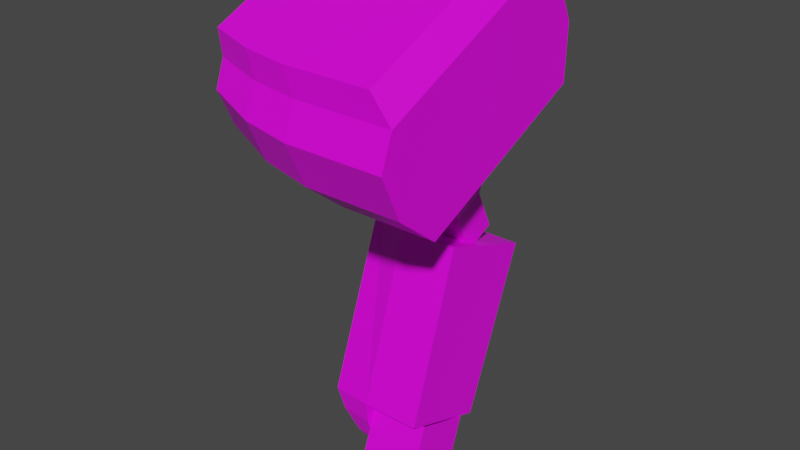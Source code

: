 # Source: mech_armr08.blend  (saved by Blender 3.3.6; exported with 4.5.12 LTS)
import bpy
from mathutils import Matrix  # noqa: F401  (used for matrix-valued properties, if any)

bpy.ops.wm.read_factory_settings(use_empty=True)
scene = bpy.context.scene
scene.name = 'Scene'

# ---- collections
col_armr08 = bpy.data.collections.new('armr08'); scene.collection.children.link(col_armr08)

# ---- images (referenced by path relative to the original .blend; pixels are not part of the script)
import os
ASSET_DIR = os.environ.get("B2B_ASSET_DIR", "")  # directory of the original .blend (textures are referenced by path, not embedded)
HERE = os.path.dirname(os.path.abspath(__file__))  # packed textures are extracted next to this script under _unpacked/

def load_image(name, relpath, width, height, colorspace="sRGB"):
    """Load a texture the original file referenced (path relative to the .blend, or extracted next to this script)."""
    p = next((c for c in (os.path.join(HERE, relpath), os.path.join(ASSET_DIR, relpath)) if relpath and os.path.exists(c)), "")
    if p:
        img = bpy.data.images.load(p, check_existing=True)
        img.name = name
    else:  # same state as the original file: an image datablock whose file is absent (Cycles renders it pink)
        img = bpy.data.images.new(name, width, height)
        img.source = "FILE"
        img.filepath = "//" + (relpath or name)
    img.colorspace_settings.name = colorspace
    return img
img_tex_armr08_png = load_image('tex_armr08.png', 'tex_armr08.png', 1024, 1024, 'sRGB')

# ---- materials (node trees are filled in below, after node groups)
mat_mat_armr = bpy.data.materials.new('mat_armr')
mat_mat_armr.alpha_threshold = 0.0
mat_mat_armr.use_backface_culling = True
mat_mat_armr.use_transparent_shadow = False
mat_mat_armr.line_color = (0.0, 0.0, 0.0, 1.0)
mat_mat_team = bpy.data.materials.new('mat_team')
mat_mat_team.use_backface_culling = True
mat_mat_team.use_transparent_shadow = False

# ---- material node trees
mat_mat_armr.use_nodes = True; mat_mat_armr.node_tree.nodes.clear()
_N = mat_mat_armr.node_tree.nodes; _L = mat_mat_armr.node_tree.links
n0 = _N.new('ShaderNodeOutputMaterial'); n0.name = 'Material Output'; n0.location = (300, 300)
n1 = _N.new('ShaderNodeBsdfPrincipled'); n1.name = 'Principled BSDF'; n1.location = (10, 300)
n1.distribution = 'GGX'
n1.subsurface_method = 'BURLEY'
n1.inputs[2].default_value = 0.4
n1.inputs[3].default_value = 1.45
n1.inputs[27].default_value = (0.0, 0.0, 0.0, 1.0)
n1.inputs[28].default_value = 1.0
n2 = _N.new('ShaderNodeTexImage'); n2.name = 'Image Texture.001'; n2.location = (-254, 300)
n2.image = img_tex_armr08_png
n2.interpolation = 'Closest'
_L.new(n1.outputs[0], n0.inputs[0])
_L.new(n2.outputs[0], n1.inputs[0])
n0.is_active_output = True
mat_mat_team.use_nodes = True; mat_mat_team.node_tree.nodes.clear()
_N = mat_mat_team.node_tree.nodes; _L = mat_mat_team.node_tree.links
n0 = _N.new('ShaderNodeBsdfPrincipled'); n0.name = 'Principled BSDF'; n0.location = (10, 300)
n0.distribution = 'GGX'
n0.subsurface_method = 'BURLEY'
n0.inputs[0].default_value = (0.8, 0.004458, 0.0, 1.0)
n0.inputs[3].default_value = 1.45
n0.inputs[27].default_value = (0.0, 0.0, 0.0, 1.0)
n0.inputs[28].default_value = 1.0
n1 = _N.new('ShaderNodeOutputMaterial'); n1.name = 'Material Output'; n1.location = (300, 300)
_L.new(n0.outputs[0], n1.inputs[0])
n1.is_active_output = True

# ---- world
world_world = bpy.data.worlds.new('World'); scene.world = world_world
world_world.use_nodes = True; world_world.node_tree.nodes.clear()
_N = world_world.node_tree.nodes; _L = world_world.node_tree.links
n0 = _N.new('ShaderNodeOutputWorld'); n0.name = 'World Output'; n0.location = (300, 300)
n1 = _N.new('ShaderNodeBackground'); n1.name = 'Background'; n1.location = (10, 300)
n1.inputs[0].default_value = (0.05088, 0.05088, 0.05088, 1.0)
_L.new(n1.outputs[0], n0.inputs[0])
n0.is_active_output = True
world_world.color = (0.05088, 0.05088, 0.05088)
world_world.use_sun_shadow = False
world_world.sun_shadow_jitter_overblur = 0.0

# ---- meshes
me_arm = bpy.data.meshes.new('arm')
me_arm.from_pydata([(-0.1053, -0.06661, -0.6404), (-0.2253, 0.3005, -0.2632), (-0.3101, 0.1033, -0.7022), (-0.3101, 0.2675, -0.2512), (-0.3453, 0.02361, -0.6732), (-0.3453, 0.1878, -0.2222), (-0.3101, -0.05613, -0.6442), (-0.3101, 0.108, -0.1932), (-0.1053, 0.1138, -0.7061), (-0.2253, 0.075, -0.1811), (-0.2253, 0.04524, -0.298), (-0.2253, -0.06661, -0.6404), (-0.2253, 0.1138, -0.7061), (-0.2253, 0.2482, -0.3719), (-0.1053, 0.04524, -0.298), (-0.1053, 0.2482, -0.3719), (-0.2931, 0.07371, -0.734), (-0.3213, 0.009925, -0.7108), (-0.2931, -0.05386, -0.6876), (-0.2253, 0.08209, -0.7371), (-0.2253, -0.06224, -0.6845), (-0.266, 0.03452, -0.7623), (-0.2829, -0.003756, -0.7484), (-0.266, -0.04203, -0.7345), (-0.2253, 0.03954, -0.7642), (-0.2253, -0.04706, -0.7326), (-0.2416, 0.004713, -0.7728), (-0.2483, -0.0106, -0.7672), (-0.2416, -0.02591, -0.7616), (-0.2253, 0.006724, -0.7735), (-0.2253, -0.02792, -0.7609), (-0.01027, -0.2639, -0.02173), (-0.01027, -0.2217, -0.1124), (-0.01027, 0.1892, 0.1896), (-0.01027, 0.2315, 0.09895), (-0.01027, -0.1341, -0.1819), (-0.06027, -0.02231, -0.1849), (-0.06027, 0.1589, -0.1004), (-0.01027, 0.2284, -0.01281), (-0.01027, 0.1228, 0.2138), (-0.01027, -0.2397, 0.04472), (-0.2103, -0.2639, -0.02173), (-0.2103, -0.2217, -0.1124), (-0.2103, 0.1892, 0.1896), (-0.2103, 0.2315, 0.09895), (-0.2103, -0.1341, -0.1819), (-0.2103, -0.02231, -0.1849), (-0.2103, 0.1589, -0.1004), (-0.2103, 0.2284, -0.01281), (-0.2103, 0.1228, 0.2138), (-0.2103, -0.2397, 0.04472), (-0.3103, -0.2519, -0.01287), (-0.3103, -0.2121, -0.09818), (-0.3103, 0.1747, 0.186), (-0.3103, 0.2145, 0.1007), (-0.3103, -0.1296, -0.1636), (-0.3103, -0.02444, -0.1665), (-0.3103, 0.1462, -0.08691), (-0.3103, 0.2116, -0.004474), (-0.3103, 0.1122, 0.2088), (-0.3103, -0.2291, 0.04968), (-0.4103, -0.2228, 0.008465), (-0.4103, -0.189, -0.06404), (-0.4103, 0.1397, 0.1775), (-0.4103, 0.1735, 0.105), (-0.4103, -0.119, -0.1196), (-0.4103, -0.02954, -0.1221), (-0.4103, 0.1155, -0.05446), (-0.4103, 0.1711, 0.0156), (-0.4103, 0.08654, 0.1969), (-0.4103, -0.2035, 0.06162), (-0.05027, 0.08354, 0.2506), (-0.05027, -0.2427, 0.09849), (-0.2303, 0.08354, 0.2506), (-0.2303, -0.2427, 0.09849), (-0.3203, 0.07396, 0.2462), (-0.3203, -0.2332, 0.103), (-0.4103, 0.05091, 0.2354), (-0.4103, -0.2101, 0.1137), (-0.1028, 0.03753, -0.8033), (-0.1028, -0.07735, -0.7615), (-0.225, 0.03753, -0.8033), (-0.225, -0.07735, -0.7615), (-0.09111, 0.001707, -0.1758), (-0.09111, 0.1336, -0.1143), (-0.2367, 0.001707, -0.1758), (-0.2367, 0.1336, -0.1143), (-0.1275, 0.08389, -0.266), (-0.1275, 0.1498, -0.2352), (-0.2003, 0.08389, -0.266), (-0.2003, 0.1498, -0.2352), (-0.2003, 0.1868, -0.3144), (-0.2003, 0.1208, -0.3451), (-0.1275, 0.1868, -0.3144), (-0.1275, 0.1208, -0.3451), (-0.09111, -0.08987, 0.02056), (-0.09111, 0.04203, 0.08207), (-0.2367, -0.08987, 0.02056), (-0.2367, 0.04203, 0.08207), (-0.1028, 0.07735, -0.6939), (-0.1028, -0.03753, -0.6521), (-0.225, 0.07735, -0.6939), (-0.225, -0.03753, -0.6521)], [], [(12, 2, 3, 1, 13), (2, 4, 5, 3), (4, 6, 7, 5), (6, 11, 10, 9, 7), (10, 14, 15, 13), (3, 5, 7, 9, 1), (13, 1, 9, 10), (12, 19, 16, 2), (8, 15, 14, 0), (13, 15, 8, 12), (12, 8, 0, 11), (11, 0, 14, 10), (19, 24, 21, 16), (4, 17, 18, 6), (11, 20, 19, 12), (6, 18, 20, 11), (2, 16, 17, 4), (23, 28, 30, 25), (17, 22, 23, 18), (18, 23, 25, 20), (20, 25, 24, 19), (16, 21, 22, 17), (26, 29, 30, 28, 27), (25, 30, 29, 24), (21, 26, 27, 22), (24, 29, 26, 21), (22, 27, 28, 23), (40, 39, 71, 72), (38, 48, 44, 34), (50, 74, 76, 60), (36, 46, 47, 37), (34, 44, 43, 33), (40, 50, 41, 31), (37, 47, 48, 38), (32, 42, 45, 35), (31, 41, 42, 32), (33, 43, 49, 39), (35, 45, 46, 36), (35, 36, 37, 38), (56, 66, 67, 57), (46, 56, 57, 47), (44, 54, 53, 43), (50, 60, 51, 41), (47, 57, 58, 48), (42, 52, 55, 45), (41, 51, 52, 42), (43, 53, 59, 49), (45, 55, 56, 46), (48, 58, 54, 44), (70, 69, 63, 64, 68, 67, 66, 65, 62, 61), (54, 64, 63, 53), (60, 70, 61, 51), (57, 67, 68, 58), (52, 62, 65, 55), (51, 61, 62, 52), (53, 63, 69, 59), (55, 65, 66, 56), (58, 68, 64, 54), (40, 72, 74, 50), (71, 73, 74, 72), (73, 75, 76, 74), (75, 77, 78, 76), (69, 77, 75, 59), (49, 73, 71, 39), (60, 76, 78, 70), (59, 75, 73, 49), (70, 78, 77, 69), (40, 31, 32, 35, 38, 34, 33, 39), (80, 82, 81, 79), (102, 82, 80, 100), (101, 81, 82, 102), (99, 79, 81, 101), (100, 80, 79, 99), (83, 95, 97, 85), (86, 90, 89, 85), (86, 85, 97, 98), (86, 98, 96, 84), (83, 87, 88, 84), (85, 89, 87, 83), (84, 88, 90, 86), (88, 93, 91, 90), (89, 92, 94, 87), (90, 91, 92, 89), (87, 94, 93, 88), (84, 96, 95, 83)])
me_arm.polygons.foreach_set('material_index', [0, 0, 0, 0, 0, 0, 0, 0, 0, 0, 0, 0, 0, 0, 0, 0, 0, 0, 0, 0, 0, 0, 0, 0, 0, 0, 0, 0, 0, 0, 0, 0, 0, 0, 0, 0, 0, 0, 0, 0, 0, 0, 0, 0, 0, 0, 0, 0, 0, 1, 0, 0, 0, 0, 0, 0, 0, 0, 0, 0, 0, 0, 0, 0, 0, 0, 1, 0, 0, 0, 0, 0, 0, 0, 0, 0, 0, 0, 0, 0, 0, 0, 0, 0, 0])
_uv = me_arm.uv_layers.new(name='UVMap')
_uv.uv.foreach_set('vector', [0.3635, 0.2971, 0.3636, 0.246, 0.6503, 0.246, 0.6506, 0.3009, 0.5786, 0.2985, 0.3636, 0.246, 0.3636, 0.1912, 0.6503, 0.1912, 0.6503, 0.246, 0.3636, 0.1912, 0.3636, 0.1363, 0.6503, 0.1363, 0.6503, 0.1912, 0.3636, 0.1363, 0.3635, 0.08523, 0.5786, 0.08381, 0.6506, 0.08149, 0.6503, 0.1363, 0.2819, 0.7665, 0.3536, 0.7665, 0.3536, 0.8955, 0.2819, 0.8955, 0.6855, 0.8888, 0.6645, 0.8381, 0.6855, 0.7875, 0.7361, 0.7665, 0.7361, 0.9098, 0.8078, 0.9026, 0.7361, 0.9098, 0.7361, 0.7665, 0.8078, 0.7736, 0.3635, 0.2971, 0.3371, 0.2956, 0.3372, 0.2547, 0.3636, 0.246, 0.5685, 0.8883, 0.3536, 0.8955, 0.3536, 0.7665, 0.5685, 0.7736, 0.5786, 0.2985, 0.5781, 0.3702, 0.3631, 0.3688, 0.3635, 0.2971, 0.6402, 0.8883, 0.5685, 0.8883, 0.5685, 0.7736, 0.6402, 0.7736, 0.3635, 0.08523, 0.3631, 0.01357, 0.5781, 0.01216, 0.5786, 0.08381, 0.3371, 0.2956, 0.3071, 0.2931, 0.3071, 0.2686, 0.3372, 0.2547, 0.3636, 0.1912, 0.3363, 0.1857, 0.3363, 0.1418, 0.3636, 0.1363, 0.2525, 0.7753, 0.2286, 0.7638, 0.2286, 0.6721, 0.2525, 0.6606, 0.3636, 0.1363, 0.3372, 0.1277, 0.3371, 0.08678, 0.3635, 0.08523, 0.3636, 0.246, 0.3363, 0.2405, 0.3363, 0.1967, 0.3636, 0.1912, 0.3071, 0.1138, 0.2868, 0.1012, 0.2868, 0.09143, 0.3071, 0.08924, 0.3363, 0.1857, 0.3044, 0.1769, 0.3044, 0.1506, 0.3363, 0.1418, 0.3372, 0.1277, 0.3071, 0.1138, 0.3071, 0.08924, 0.3371, 0.08678, 0.2286, 0.7638, 0.2047, 0.7455, 0.2047, 0.6904, 0.2286, 0.6721, 0.3363, 0.2405, 0.3044, 0.2318, 0.3044, 0.2054, 0.3363, 0.1967, 0.183, 0.7082, 0.1928, 0.7069, 0.1928, 0.7289, 0.183, 0.7277, 0.179, 0.7179, 0.2047, 0.7455, 0.1928, 0.7289, 0.1928, 0.7069, 0.2047, 0.6904, 0.3044, 0.2318, 0.2819, 0.2239, 0.2819, 0.2133, 0.3044, 0.2054, 0.3071, 0.2931, 0.2868, 0.2909, 0.2868, 0.2811, 0.3071, 0.2686, 0.3044, 0.1769, 0.2819, 0.169, 0.2819, 0.1585, 0.3044, 0.1506, 0.7521, 0.6632, 0.7521, 0.4244, 0.7904, 0.4363, 0.7904, 0.6513, 0.2576, 0.1977, 0.1382, 0.1977, 0.1382, 0.131, 0.2576, 0.131, 0.7943, 0.2914, 0.8063, 0.2593, 0.8603, 0.2571, 0.8544, 0.289, 0.2277, 0.3839, 0.1382, 0.3839, 0.1382, 0.2645, 0.2277, 0.2645, 0.2576, 0.131, 0.1382, 0.131, 0.1382, 0.07127, 0.2576, 0.07127, 0.2576, 0.6194, 0.1382, 0.6194, 0.1382, 0.5772, 0.2576, 0.5772, 0.2277, 0.2645, 0.1382, 0.2645, 0.1382, 0.1977, 0.2576, 0.1977, 0.2576, 0.5175, 0.1382, 0.5175, 0.1382, 0.4507, 0.2576, 0.4507, 0.2576, 0.5772, 0.1382, 0.5772, 0.1382, 0.5175, 0.2576, 0.5175, 0.2576, 0.07127, 0.1382, 0.07127, 0.1382, 0.02905, 0.2576, 0.02905, 0.2576, 0.4507, 0.1382, 0.4507, 0.1382, 0.3839, 0.2277, 0.3839, 0.6028, 0.6632, 0.5606, 0.6035, 0.5606, 0.4841, 0.6028, 0.4244, 0.07753, 0.3804, 0.01267, 0.372, 0.01267, 0.2765, 0.07753, 0.268, 0.1382, 0.3839, 0.07753, 0.3804, 0.07753, 0.268, 0.1382, 0.2645, 0.1382, 0.131, 0.07781, 0.1257, 0.07781, 0.06952, 0.1382, 0.07127, 0.1382, 0.6194, 0.07825, 0.6244, 0.07825, 0.5846, 0.1382, 0.5772, 0.1382, 0.2645, 0.07745, 0.2629, 0.07745, 0.2001, 0.1382, 0.1977, 0.1382, 0.5175, 0.07759, 0.5183, 0.07759, 0.4554, 0.1382, 0.4507, 0.1382, 0.5772, 0.07781, 0.5789, 0.07781, 0.5227, 0.1382, 0.5175, 0.1382, 0.07127, 0.07825, 0.06383, 0.07825, 0.02409, 0.1382, 0.02905, 0.1382, 0.4507, 0.07745, 0.4484, 0.07745, 0.3855, 0.1382, 0.3839, 0.1382, 0.1977, 0.07759, 0.193, 0.07759, 0.1302, 0.1382, 0.131, 0.958, 0.4184, 0.958, 0.6095, 0.9341, 0.6334, 0.8863, 0.6334, 0.8386, 0.6095, 0.8147, 0.5617, 0.8147, 0.4662, 0.8386, 0.4184, 0.8863, 0.3945, 0.9341, 0.3945, 0.07781, 0.1257, 0.01448, 0.1131, 0.01448, 0.0653, 0.07781, 0.06952, 0.07825, 0.6244, 0.01735, 0.6363, 0.01735, 0.6025, 0.07825, 0.5846, 0.07745, 0.2629, 0.01216, 0.2592, 0.01216, 0.2058, 0.07745, 0.2001, 0.07759, 0.5183, 0.01303, 0.5201, 0.01303, 0.4667, 0.07759, 0.4554, 0.07781, 0.5789, 0.01448, 0.5832, 0.01448, 0.5354, 0.07781, 0.5227, 0.07825, 0.06383, 0.01735, 0.04594, 0.01735, 0.01216, 0.07825, 0.02409, 0.07745, 0.4484, 0.01216, 0.4427, 0.01216, 0.3893, 0.07745, 0.3855, 0.07759, 0.193, 0.01303, 0.1817, 0.01303, 0.1283, 0.07759, 0.1302, 0.6749, 0.2914, 0.6988, 0.2593, 0.8063, 0.2593, 0.7943, 0.2914, 0.6988, 0.04431, 0.8063, 0.04431, 0.8063, 0.2593, 0.6988, 0.2593, 0.8063, 0.04431, 0.86, 0.05062, 0.86, 0.253, 0.8063, 0.2593, 0.86, 0.05062, 0.9137, 0.06581, 0.9137, 0.2378, 0.86, 0.253, 0.9162, 0.02025, 0.9159, 0.0516, 0.8603, 0.04654, 0.8544, 0.01463, 0.7943, 0.01216, 0.8063, 0.04431, 0.6988, 0.04431, 0.6749, 0.01216, 0.8544, 0.289, 0.8603, 0.2571, 0.9159, 0.252, 0.9162, 0.2833, 0.8544, 0.01463, 0.8603, 0.04654, 0.8063, 0.04431, 0.7943, 0.01216, 0.958, 0.4184, 0.9878, 0.428, 0.9878, 0.5999, 0.958, 0.6095, 0.7521, 0.6632, 0.7223, 0.6931, 0.6626, 0.6931, 0.6028, 0.6632, 0.6028, 0.4244, 0.6626, 0.3945, 0.7223, 0.3945, 0.7521, 0.4244, 0.01216, 0.7336, 0.01216, 0.6606, 0.08516, 0.6606, 0.08516, 0.7336, 0.1547, 0.8796, 0.08516, 0.8796, 0.08516, 0.8066, 0.1547, 0.8066, 0.1547, 0.9526, 0.08516, 0.9526, 0.08516, 0.8796, 0.1547, 0.8796, 0.1547, 0.7336, 0.08516, 0.7336, 0.08516, 0.6606, 0.1547, 0.6606, 0.1547, 0.8066, 0.08516, 0.8066, 0.08516, 0.7336, 0.1547, 0.7336, 0.4113, 0.6552, 0.2819, 0.6552, 0.2819, 0.5683, 0.4113, 0.5683, 0.4113, 0.4814, 0.4842, 0.5032, 0.4842, 0.5466, 0.4113, 0.5683, 0.4113, 0.4814, 0.4113, 0.5683, 0.2819, 0.5683, 0.2819, 0.4814, 0.4113, 0.4814, 0.2819, 0.4814, 0.2819, 0.3945, 0.4113, 0.3945, 0.4113, 0.6552, 0.4842, 0.677, 0.4842, 0.7204, 0.4113, 0.7422, 0.4113, 0.5683, 0.4842, 0.5901, 0.4842, 0.6335, 0.4113, 0.6552, 0.4113, 0.3945, 0.4842, 0.4162, 0.4842, 0.4597, 0.4113, 0.4814, 0.4842, 0.4162, 0.5363, 0.4162, 0.5363, 0.4597, 0.4842, 0.4597, 0.4842, 0.5901, 0.5363, 0.5901, 0.5363, 0.6335, 0.4842, 0.6335, 0.4842, 0.5032, 0.5363, 0.5032, 0.5363, 0.5466, 0.4842, 0.5466, 0.4842, 0.677, 0.5363, 0.677, 0.5363, 0.7204, 0.4842, 0.7204, 0.4113, 0.7422, 0.2819, 0.7422, 0.2819, 0.6552, 0.4113, 0.6552])
me_arm.materials.append(mat_mat_armr)
me_arm.materials.append(mat_mat_team)
me_arm.use_remesh_fix_poles = True
me_arm.use_remesh_preserve_attributes = False
me_arm.use_mirror_vertex_groups = False
me_arm.use_paint_bone_selection = False
me_arm.use_paint_mask = True
me_arm.update()
arm_armature = bpy.data.armatures.new('Armature')  # bones are not reproduced

# ---- objects
ob_arm = bpy.data.objects.new('arm', me_arm)
ob_armature = bpy.data.objects.new('Armature', arm_armature)

# ---- transforms, parenting, visibility, modifiers, constraints
ob_arm.parent = ob_armature
ob_arm.location = (0.0, 0.0, 0.0)
ob_arm.lineart.crease_threshold = 0.0
_vg = ob_arm.vertex_groups.new(name='lower')
_vg.add([0, 1, 2, 3, 4, 5, 6, 7, 8, 9, 10, 11, 12, 13, 14, 15, 16, 17, 18, 19, 20, 21, 22, 23, 24, 25, 26, 27, 28, 29, 30, 79, 80, 81, 82, 99, 100, 101, 102], 1.0, 'REPLACE')
_vg = ob_arm.vertex_groups.new(name='shoulder')
_vg.add([31, 32, 33, 34, 35, 36, 37, 38, 39, 40, 41, 42, 43, 44, 45, 46, 47, 48, 49, 50, 51, 52, 53, 54, 55, 56, 57, 58, 59, 60, 61, 62, 63, 64, 65, 66, 67, 68, 69, 70, 71, 72, 73, 74, 75, 76, 77, 78], 1.0, 'REPLACE')
_vg = ob_arm.vertex_groups.new(name='upper')
_vg.add([83, 84, 85, 86, 87, 88, 89, 90, 91, 92, 93, 94, 95, 96, 97, 98], 1.0, 'REPLACE')
_vg = ob_arm.vertex_groups.new(name='hand')
_vg = ob_arm.vertex_groups.new(name='arm_ik_pole')
_vg = ob_arm.vertex_groups.new(name='arm_ik_target')
_m = ob_arm.modifiers.new('Armature', 'ARMATURE')
_m.object = ob_armature
ob_armature.location = (0.0, 0.0, 0.0)
ob_armature.show_in_front = True
ob_armature.lineart.crease_threshold = 0.0

# ---- collection membership
col_armr08.objects.link(ob_arm)
col_armr08.objects.link(ob_armature)

# ---- scene / render settings (as saved in the file)
scene.frame_start = 1; scene.frame_end = 250; scene.frame_set(1)
scene.render.engine = 'BLENDER_EEVEE_NEXT'
scene.cycles.use_denoising = False
scene.cycles.samples = 128
scene.cycles.sampling_pattern = 'TABULATED_SOBOL'
scene.cycles.use_adaptive_sampling = False
scene.cycles.use_light_tree = False
scene.view_settings.view_transform = 'Filmic'
bpy.context.view_layer.update()

# ---- added for rendering (the .blend has no active camera and no usable light): camera, sun
cam_auto = bpy.data.cameras.new('AutoCamera')
cam_auto.lens = 50.0
cam_auto.sensor_width = 36.0
cam_auto.clip_end = 1000.0
ob_auto_camera = bpy.data.objects.new('AutoCamera', cam_auto)
scene.collection.objects.link(ob_auto_camera)
ob_auto_camera.location = (0.956178, -1.38143, 0.65681)
ob_auto_camera.rotation_euler = (1.09748, -7.21219e-08, 0.694738)
scene.camera = ob_auto_camera
light_auto_sun = bpy.data.lights.new('AutoSun', 'SUN')
light_auto_sun.energy = 3.0
light_auto_sun.angle = 0.0523599
ob_auto_sun = bpy.data.objects.new('AutoSun', light_auto_sun)
scene.collection.objects.link(ob_auto_sun)
ob_auto_sun.rotation_euler = (0.872665, 0.174533, 0.523599)
bpy.context.view_layer.update()
